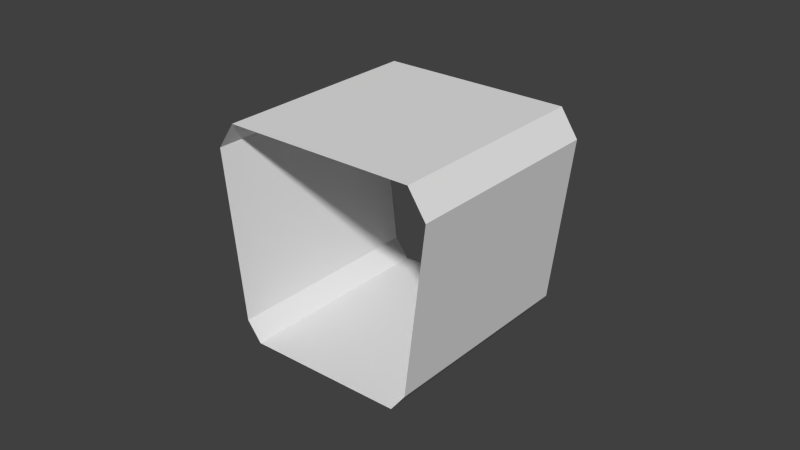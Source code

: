 # Source: Modul_Gang_Kurz.blend  (saved by Blender 2.79.0; exported with 4.5.12 LTS)
import bpy
from mathutils import Matrix  # noqa: F401  (used for matrix-valued properties, if any)

bpy.ops.wm.read_factory_settings(use_empty=True)
scene = bpy.context.scene
scene.name = 'Scene'

# ---- collections
col_collection_12 = bpy.data.collections.new('Collection 12'); scene.collection.children.link(col_collection_12)

# ---- world
world_world = bpy.data.worlds.new('World'); scene.world = world_world
world_world.color = (0.05088, 0.05088, 0.05088)
world_world.use_sun_shadow = False
world_world.sun_shadow_jitter_overblur = 0.0
world_world.cycles.sampling_method = 'NONE'
world_world.cycles.sample_map_resolution = 256

# ---- meshes
me_circle_001 = bpy.data.meshes.new('Circle.001')
me_circle_001.from_pydata([(1.467, -5.504, 0.5), (4.312, -3.861, 4.5), (0.8986, -5.832, 4.0), (4.033, -4.022, 0.5), (1.188, -5.665, 4.5), (4.271, -3.885, 0.8606), (4.601, -3.694, 4.0), (1.229, -5.641, 0.8606), (3.467, -8.968, 0.5), (6.312, -7.325, 4.5), (2.899, -9.296, 4.0), (6.033, -7.486, 0.5), (3.188, -9.129, 4.5), (6.271, -7.349, 0.8606), (6.601, -7.158, 4.0), (3.229, -9.106, 0.8606)], [], [(4, 1, 9, 12), (7, 2, 10, 15), (2, 4, 12, 10), (0, 8, 11, 3), (6, 5, 13, 14), (0, 7, 15, 8), (1, 6, 14, 9), (5, 3, 11, 13)])
me_circle_001.use_remesh_preserve_volume = False
me_circle_001.use_remesh_preserve_attributes = False
me_circle_001.use_mirror_vertex_groups = False
me_circle_001.update()

# ---- objects
ob_gangkurz = bpy.data.objects.new('GangKurz', me_circle_001)

# ---- transforms, parenting, visibility, modifiers, constraints
ob_gangkurz.location = (0.0, 0.0, 0.0)
ob_gangkurz.rotation_euler = (0.0, -0.0, -0.5236)
ob_gangkurz.lineart.crease_threshold = 0.0

# ---- collection membership
col_collection_12.objects.link(ob_gangkurz)

# ---- scene / render settings (as saved in the file)
scene.frame_start = 1; scene.frame_end = 250; scene.frame_set(1)
scene.render.engine = 'BLENDER_EEVEE_NEXT'
scene.render.resolution_percentage = 50
scene.render.dither_intensity = 0.0
scene.cycles.use_denoising = False
scene.cycles.samples = 10
scene.cycles.sampling_pattern = 'TABULATED_SOBOL'
scene.cycles.light_sampling_threshold = 0.0
scene.cycles.use_adaptive_sampling = False
scene.cycles.use_light_tree = False
scene.cycles.blur_glossy = 0.0
scene.cycles.pixel_filter_type = 'GAUSSIAN'
scene.cycles.sample_clamp_indirect = 0.0
scene.view_settings.view_transform = 'Standard'
bpy.context.view_layer.update()

# ---- added for rendering (the .blend has no active camera and no usable light): camera, sun
cam_auto = bpy.data.cameras.new('AutoCamera')
cam_auto.lens = 50.0
cam_auto.sensor_width = 36.0
cam_auto.clip_end = 1000.0
ob_auto_camera = bpy.data.objects.new('AutoCamera', cam_auto)
scene.collection.objects.link(ob_auto_camera)
ob_auto_camera.location = (10.7597, -20.4116, 11.1077)
ob_auto_camera.rotation_euler = (1.09748, -7.21219e-08, 0.694738)
scene.camera = ob_auto_camera
light_auto_sun = bpy.data.lights.new('AutoSun', 'SUN')
light_auto_sun.energy = 3.0
light_auto_sun.angle = 0.0523599
ob_auto_sun = bpy.data.objects.new('AutoSun', light_auto_sun)
scene.collection.objects.link(ob_auto_sun)
ob_auto_sun.rotation_euler = (0.872665, 0.174533, 0.523599)
bpy.context.view_layer.update()
